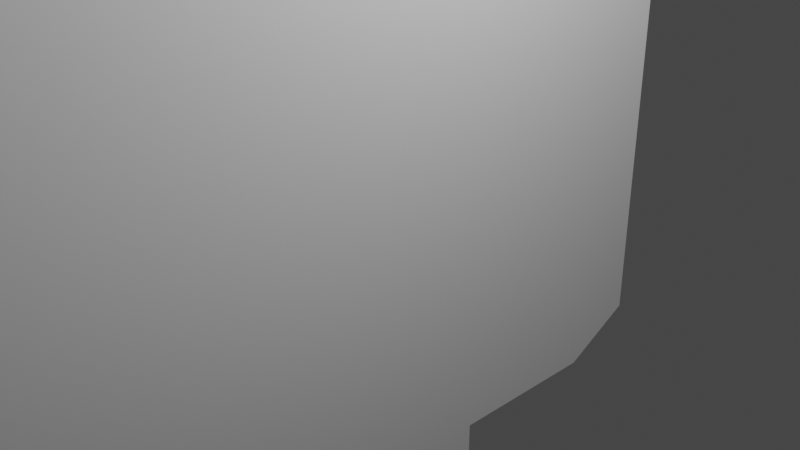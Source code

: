 # Source: BulleText.blend  (saved by Blender 2.90.8; exported with 4.5.12 LTS)
import bpy
from mathutils import Matrix  # noqa: F401  (used for matrix-valued properties, if any)

bpy.ops.wm.read_factory_settings(use_empty=True)
scene = bpy.context.scene
scene.name = 'Scene'

# ---- collections
col_collection = bpy.data.collections.new('Collection'); scene.collection.children.link(col_collection)

# ---- world
world_world = bpy.data.worlds.new('World'); scene.world = world_world
world_world.use_nodes = True; world_world.node_tree.nodes.clear()
_N = world_world.node_tree.nodes; _L = world_world.node_tree.links
n0 = _N.new('ShaderNodeOutputWorld'); n0.name = 'World Output'; n0.location = (300, 300)
n1 = _N.new('ShaderNodeBackground'); n1.name = 'Background'; n1.location = (10, 300)
n1.inputs[0].default_value = (0.05088, 0.05088, 0.05088, 1.0)
_L.new(n1.outputs[0], n0.inputs[0])
n0.is_active_output = True
world_world.color = (0.05088, 0.05088, 0.05088)
world_world.use_sun_shadow = False
world_world.sun_shadow_jitter_overblur = 0.0

# ---- cameras
cam_camera = bpy.data.cameras.new('Camera')
cam_camera.clip_end = 100.0
cam_camera.ortho_scale = 7.314

# ---- lights
light_light = bpy.data.lights.new('Light', 'POINT')
light_light.transmission_factor = 0.0
light_light.energy = 1000.0
light_light.shadow_soft_size = 0.1
light_light.shadow_maximum_resolution = 0.006
light_light.use_absolute_resolution = True

# ---- meshes
me_cube_009 = bpy.data.meshes.new('Cube.009')
me_cube_009.from_pydata([(-1.0, -1.0, 1.0), (-1.0, 1.0, -1.0), (-1.0, 1.0, 1.0), (1.0, -1.0, 1.0), (1.0, 1.0, -1.0), (1.0, 1.0, 1.0), (-1.0, -0.5097, -1.0), (-1.0, -1.0, -0.5097), (1.0, -1.0, -0.5097), (1.0, -0.5097, -1.0), (-1.0, 1.0, 1.0), (-1.0, 3.0, 1.0), (-1.0, 1.0, -1.0), (-1.0, 3.0, -1.0), (1.0, 1.0, 1.0), (1.0, 3.0, 1.0), (1.0, 1.0, -1.0), (1.0, 3.0, -1.0), (-1.0, 1.0, 5.0), (-1.0, 3.0, 5.0), (-1.0, 1.0, 3.0), (-1.0, 3.0, 3.0), (1.0, 1.0, 5.0), (1.0, 3.0, 5.0), (1.0, 1.0, 3.0), (1.0, 3.0, 3.0), (-1.0, 3.0, 3.0), (-1.0, 5.0, 3.0), (-1.0, 3.0, 1.0), (-1.0, 5.0, 1.0), (1.0, 3.0, 3.0), (1.0, 5.0, 3.0), (1.0, 3.0, 1.0), (1.0, 5.0, 1.0), (-1.0, -1.0, 3.0), (-1.0, 1.0, 3.0), (-1.0, -1.0, 1.0), (-1.0, 1.0, 1.0), (1.0, -1.0, 3.0), (1.0, 1.0, 3.0), (1.0, -1.0, 1.0), (1.0, 1.0, 1.0), (-1.0, 3.0, -1.0), (-1.0, 5.0, 1.0), (-1.0, 3.0, 1.0), (1.0, 3.0, -1.0), (1.0, 5.0, 1.0), (1.0, 3.0, 1.0), (-1.0, 5.0, -0.5097), (-1.0, 4.51, -1.0), (1.0, 4.51, -1.0), (1.0, 5.0, -0.5097), (-1.0, 5.0, 3.0), (-1.0, 3.0, 5.0), (-1.0, 3.0, 3.0), (1.0, 5.0, 3.0), (1.0, 3.0, 5.0), (1.0, 3.0, 3.0), (-1.0, 4.51, 5.0), (-1.0, 5.0, 4.51), (1.0, 5.0, 4.51), (1.0, 4.51, 5.0), (-1.0, 1.0, 5.0), (-1.0, -1.0, 3.0), (-1.0, 1.0, 3.0), (1.0, 1.0, 5.0), (1.0, -1.0, 3.0), (1.0, 1.0, 3.0), (-1.0, -1.0, 4.51), (-1.0, -0.5097, 5.0), (1.0, -0.5097, 5.0), (1.0, -1.0, 4.51), (-1.0, 1.0, 3.0), (-1.0, 3.0, 3.0), (-1.0, 1.0, 1.0), (-1.0, 3.0, 1.0), (1.0, 1.0, 3.0), (1.0, 3.0, 3.0), (1.0, 1.0, 1.0), (1.0, 3.0, 1.0), (-1.0, -1.0, 1.63), (-1.0, -3.0, 0.5435), (-1.0, -1.0, 0.5435), (1.0, -1.0, 1.63), (1.0, -3.0, 0.5435), (1.0, -1.0, 0.5435), (-1.0, -3.0, 0.5435), (-1.0, -1.0, 1.63), (1.0, -1.0, 1.63), (1.0, -3.0, 0.5435)], [], [(8, 3, 0, 7), (1, 2, 5, 4), (4, 5, 3, 8, 9), (6, 7, 0, 2, 1), (5, 2, 0, 3), (6, 9, 8, 7), (1, 4, 9, 6), (10, 11, 13, 12), (12, 13, 17, 16), (16, 17, 15, 14), (14, 15, 11, 10), (12, 16, 14, 10), (17, 13, 11, 15), (18, 19, 21, 20), (20, 21, 25, 24), (24, 25, 23, 22), (22, 23, 19, 18), (20, 24, 22, 18), (25, 21, 19, 23), (26, 27, 29, 28), (28, 29, 33, 32), (32, 33, 31, 30), (30, 31, 27, 26), (28, 32, 30, 26), (33, 29, 27, 31), (34, 35, 37, 36), (36, 37, 41, 40), (40, 41, 39, 38), (38, 39, 35, 34), (36, 40, 38, 34), (41, 37, 35, 39), (50, 45, 42, 49), (43, 44, 47, 46), (46, 47, 45, 50, 51), (48, 49, 42, 44, 43), (47, 44, 42, 45), (48, 51, 50, 49), (43, 46, 51, 48), (60, 55, 52, 59), (53, 54, 57, 56), (56, 57, 55, 60, 61), (58, 59, 52, 54, 53), (57, 54, 52, 55), (58, 61, 60, 59), (53, 56, 61, 58), (70, 65, 62, 69), (63, 64, 67, 66), (66, 67, 65, 70, 71), (68, 69, 62, 64, 63), (67, 64, 62, 65), (68, 71, 70, 69), (63, 66, 71, 68), (72, 73, 75, 74), (74, 75, 79, 78), (78, 79, 77, 76), (76, 77, 73, 72), (74, 78, 76, 72), (79, 75, 73, 77), (88, 83, 80, 87), (81, 82, 85, 84), (84, 85, 83, 88, 89), (86, 87, 80, 82, 81), (85, 82, 80, 83), (86, 89, 88, 87), (81, 84, 89, 86)])
_uv = me_cube_009.uv_layers.new(name='UVMap')
_uv.uv.foreach_set('vector', [0.4363, 0.75, 0.625, 0.75, 0.625, 1.0, 0.4363, 1.0, 0.375, 0.25, 0.625, 0.25, 0.625, 0.5, 0.375, 0.5, 0.375, 0.5, 0.625, 0.5, 0.625, 0.75, 0.4363, 0.75, 0.375, 0.6887, 0.375, 0.06128, 0.4363, 0.0, 0.625, 0.0, 0.625, 0.25, 0.375, 0.25, 0.625, 0.5, 0.875, 0.5, 0.875, 0.75, 0.625, 0.75, 0.125, 0.6887, 0.375, 0.6887, 0.375, 0.75, 0.125, 0.75, 0.125, 0.5, 0.375, 0.5, 0.375, 0.6887, 0.125, 0.6887, 0.375, 0.0, 0.625, 0.0, 0.625, 0.25, 0.375, 0.25, 0.375, 0.25, 0.625, 0.25, 0.625, 0.5, 0.375, 0.5, 0.375, 0.5, 0.625, 0.5, 0.625, 0.75, 0.375, 0.75, 0.375, 0.75, 0.625, 0.75, 0.625, 1.0, 0.375, 1.0, 0.125, 0.5, 0.375, 0.5, 0.375, 0.75, 0.125, 0.75, 0.625, 0.5, 0.875, 0.5, 0.875, 0.75, 0.625, 0.75, 0.375, 0.0, 0.625, 0.0, 0.625, 0.25, 0.375, 0.25, 0.375, 0.25, 0.625, 0.25, 0.625, 0.5, 0.375, 0.5, 0.375, 0.5, 0.625, 0.5, 0.625, 0.75, 0.375, 0.75, 0.375, 0.75, 0.625, 0.75, 0.625, 1.0, 0.375, 1.0, 0.125, 0.5, 0.375, 0.5, 0.375, 0.75, 0.125, 0.75, 0.625, 0.5, 0.875, 0.5, 0.875, 0.75, 0.625, 0.75, 0.375, 0.0, 0.625, 0.0, 0.625, 0.25, 0.375, 0.25, 0.375, 0.25, 0.625, 0.25, 0.625, 0.5, 0.375, 0.5, 0.375, 0.5, 0.625, 0.5, 0.625, 0.75, 0.375, 0.75, 0.375, 0.75, 0.625, 0.75, 0.625, 1.0, 0.375, 1.0, 0.125, 0.5, 0.375, 0.5, 0.375, 0.75, 0.125, 0.75, 0.625, 0.5, 0.875, 0.5, 0.875, 0.75, 0.625, 0.75, 0.375, 0.0, 0.625, 0.0, 0.625, 0.25, 0.375, 0.25, 0.375, 0.25, 0.625, 0.25, 0.625, 0.5, 0.375, 0.5, 0.375, 0.5, 0.625, 0.5, 0.625, 0.75, 0.375, 0.75, 0.375, 0.75, 0.625, 0.75, 0.625, 1.0, 0.375, 1.0, 0.125, 0.5, 0.375, 0.5, 0.375, 0.75, 0.125, 0.75, 0.625, 0.5, 0.875, 0.5, 0.875, 0.75, 0.625, 0.75, 0.4363, 0.75, 0.625, 0.75, 0.625, 1.0, 0.4363, 1.0, 0.375, 0.25, 0.625, 0.25, 0.625, 0.5, 0.375, 0.5, 0.375, 0.5, 0.625, 0.5, 0.625, 0.75, 0.4363, 0.75, 0.375, 0.6887, 0.375, 0.06128, 0.4363, 0.0, 0.625, 0.0, 0.625, 0.25, 0.375, 0.25, 0.625, 0.5, 0.875, 0.5, 0.875, 0.75, 0.625, 0.75, 0.125, 0.6887, 0.375, 0.6887, 0.375, 0.75, 0.125, 0.75, 0.125, 0.5, 0.375, 0.5, 0.375, 0.6887, 0.125, 0.6887, 0.4363, 0.75, 0.625, 0.75, 0.625, 1.0, 0.4363, 1.0, 0.375, 0.25, 0.625, 0.25, 0.625, 0.5, 0.375, 0.5, 0.375, 0.5, 0.625, 0.5, 0.625, 0.75, 0.4363, 0.75, 0.375, 0.6887, 0.375, 0.06128, 0.4363, 0.0, 0.625, 0.0, 0.625, 0.25, 0.375, 0.25, 0.625, 0.5, 0.875, 0.5, 0.875, 0.75, 0.625, 0.75, 0.125, 0.6887, 0.375, 0.6887, 0.375, 0.75, 0.125, 0.75, 0.125, 0.5, 0.375, 0.5, 0.375, 0.6887, 0.125, 0.6887, 0.4363, 0.75, 0.625, 0.75, 0.625, 1.0, 0.4363, 1.0, 0.375, 0.25, 0.625, 0.25, 0.625, 0.5, 0.375, 0.5, 0.375, 0.5, 0.625, 0.5, 0.625, 0.75, 0.4363, 0.75, 0.375, 0.6887, 0.375, 0.06128, 0.4363, 0.0, 0.625, 0.0, 0.625, 0.25, 0.375, 0.25, 0.625, 0.5, 0.875, 0.5, 0.875, 0.75, 0.625, 0.75, 0.125, 0.6887, 0.375, 0.6887, 0.375, 0.75, 0.125, 0.75, 0.125, 0.5, 0.375, 0.5, 0.375, 0.6887, 0.125, 0.6887, 0.375, 0.0, 0.625, 0.0, 0.625, 0.25, 0.375, 0.25, 0.375, 0.25, 0.625, 0.25, 0.625, 0.5, 0.375, 0.5, 0.375, 0.5, 0.625, 0.5, 0.625, 0.75, 0.375, 0.75, 0.375, 0.75, 0.625, 0.75, 0.625, 1.0, 0.375, 1.0, 0.125, 0.5, 0.375, 0.5, 0.375, 0.75, 0.125, 0.75, 0.625, 0.5, 0.875, 0.5, 0.875, 0.75, 0.625, 0.75, 0.625, 0.75, 0.625, 0.75, 0.625, 1.0, 0.625, 1.0, 0.375, 0.25, 0.625, 0.25, 0.625, 0.5, 0.375, 0.5, 0.375, 0.5, 0.625, 0.5, 0.625, 0.75, 0.625, 0.75, 0.375, 0.5, 0.375, 0.25, 0.625, 0.0, 0.625, 0.0, 0.625, 0.25, 0.375, 0.25, 0.625, 0.5, 0.875, 0.5, 0.875, 0.75, 0.625, 0.75, 0.125, 0.5, 0.375, 0.5, 0.375, 0.75, 0.125, 0.75, 0.125, 0.5, 0.375, 0.5, 0.375, 0.5, 0.125, 0.5])
me_cube_009.use_remesh_fix_poles = True
me_cube_009.use_remesh_preserve_attributes = False
me_cube_009.use_mirror_vertex_groups = False
me_cube_009.update()

# ---- objects
ob_light = bpy.data.objects.new('Light', light_light)
ob_camera = bpy.data.objects.new('Camera', cam_camera)
ob_cube_008 = bpy.data.objects.new('Cube.008', me_cube_009)

# ---- transforms, parenting, visibility, modifiers, constraints
ob_light.location = (4.076, 1.005, 5.904)
ob_light.rotation_euler = (0.6503, 0.05522, 1.866)
ob_light.lock_rotations_4d = False
ob_light.empty_display_type = 'ARROWS'
ob_light.color = (0.0, 0.0, 0.0, 0.0)
ob_light.lineart.crease_threshold = 0.0
ob_camera.location = (7.359, -6.926, 4.958)
ob_camera.rotation_euler = (1.109, 0.0, 0.8149)
ob_camera.lock_rotations_4d = False
ob_camera.empty_display_type = 'ARROWS'
ob_camera.color = (0.0, 0.0, 0.0, 0.0)
ob_camera.display_type = 'WIRE'
ob_camera.lineart.crease_threshold = 0.0
ob_cube_008.location = (0.0, 2.0, -2.0)
ob_cube_008.rotation_euler = (1.571, 0.0, 0.0)
ob_cube_008.scale = (0.15, 1.0, 1.84)
ob_cube_008.lineart.crease_threshold = 0.0

# ---- collection membership
col_collection.objects.link(ob_light)
col_collection.objects.link(ob_camera)
col_collection.objects.link(ob_cube_008)

# ---- scene / render settings (as saved in the file)
scene.camera = ob_camera
scene.frame_start = 1; scene.frame_end = 250; scene.frame_set(40)
scene.render.engine = 'BLENDER_EEVEE_NEXT'
scene.cycles.use_denoising = False
scene.cycles.samples = 128
scene.cycles.sampling_pattern = 'TABULATED_SOBOL'
scene.cycles.use_adaptive_sampling = False
scene.cycles.use_light_tree = False
scene.view_settings.view_transform = 'Filmic'
bpy.context.view_layer.update()
